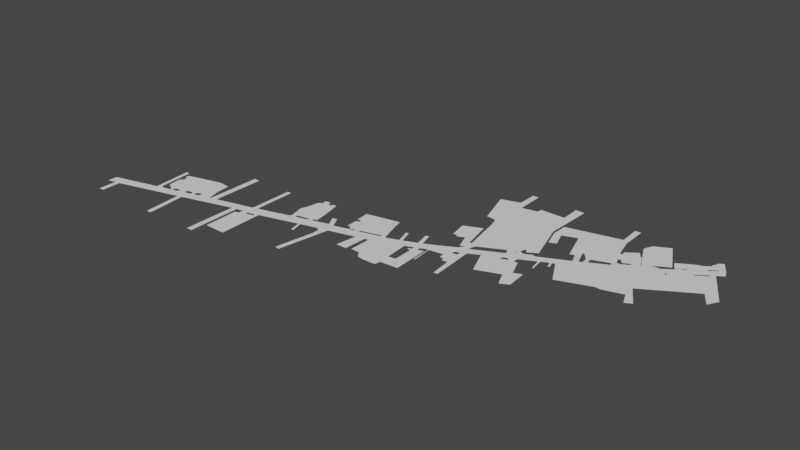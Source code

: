 # Source: MapleStreet.blend  (saved by Blender 3.6.11; exported with 4.5.12 LTS)
import bpy
from mathutils import Matrix  # noqa: F401  (used for matrix-valued properties, if any)

bpy.ops.wm.read_factory_settings(use_empty=True)
scene = bpy.context.scene
scene.name = 'Scene'

# ---- collections
col_collection = bpy.data.collections.new('Collection'); scene.collection.children.link(col_collection)

# ---- world
world_world = bpy.data.worlds.new('World'); scene.world = world_world
world_world.use_nodes = True; world_world.node_tree.nodes.clear()
_N = world_world.node_tree.nodes; _L = world_world.node_tree.links
n0 = _N.new('ShaderNodeOutputWorld'); n0.name = 'World Output'; n0.location = (300, 300)
n1 = _N.new('ShaderNodeBackground'); n1.name = 'Background'; n1.location = (10, 300)
n1.inputs[0].default_value = (0.05088, 0.05088, 0.05088, 1.0)
_L.new(n1.outputs[0], n0.inputs[0])
n0.is_active_output = True
world_world.color = (0.05088, 0.05088, 0.05088)
world_world.use_sun_shadow = False
world_world.sun_shadow_jitter_overblur = 0.0

# ---- meshes
me_plane = bpy.data.meshes.new('Plane')
me_plane.from_pydata([(-2.496, -0.9768, 0.0), (-2.084, -0.874, 0.0), (-2.498, -1.06, 0.0), (-2.11, -0.5253, 0.0), (-2.422, -1.041, 0.0), (-2.423, -1.209, 0.0), (-2.378, -1.206, 0.0), (-2.382, -1.036, 0.0), (-1.803, -0.8855, 0.0), (-1.777, -1.227, 0.0), (-1.735, -1.223, 0.0), (-1.765, -0.8744, 0.0), (-1.292, -0.7475, 0.0), (-1.295, -1.221, 0.0), (-1.244, -1.218, 0.0), (-1.247, -0.7408, 0.0), (-1.184, -0.7263, 0.0), (-1.184, -0.7764, 0.0), (-1.218, -0.782, 0.0), (-1.215, -1.087, 0.0), (-1.025, -1.091, 0.0), (-1.03, -0.7007, 0.0), (-1.132, -0.7285, 0.0), (-1.064, -0.7118, 0.0), (-1.059, -0.7352, 0.0), (-1.128, -0.7497, 0.0), (-0.6786, -0.6061, 0.0), (-0.6526, -0.7137, 0.0), (-0.635, -0.7072, 0.0), (-0.6628, -0.6005, 0.0), (-0.5218, -0.5643, 0.0), (-0.5061, -0.5671, 0.0), (-0.4903, -0.5773, 0.0), (-0.4829, -0.5931, 0.0), (-0.481, -0.6089, 0.0), (-0.4801, -0.6534, 0.0), (-0.5404, -0.9948, 0.0), (-0.5014, -1.0, 0.0), (-0.4198, -0.5421, 0.0), (-0.1832, -0.4818, 0.0), (-0.211, -0.6655, 0.0), (-0.07186, -0.455, 0.0), (-0.1086, -0.4651, 0.0), (0.1687, -0.3678, 0.0), (0.1752, -0.6159, 0.0), (0.2138, -0.565, 0.0), (0.1997, -0.3556, 0.0), (0.2692, -0.3279, 0.0), (0.2759, -0.361, 0.0), (0.2498, -0.3609, 0.0), (0.2494, -0.3799, 0.0), (0.2785, -0.3791, 0.0), (0.2813, -0.555, 0.0), (0.3748, -0.5522, 0.0), (0.3663, -0.3257, 0.0), (0.3184, -0.345, 0.0), (0.3122, -0.3118, 0.0), (0.3664, -0.2855, 0.0), (0.3723, -0.2898, 0.0), (0.3772, -0.2978, 0.0), (0.3793, -0.3037, 0.0), (0.3858, -0.4675, 0.0), (0.5425, -0.1942, 0.0), (0.5642, -0.18, 0.0), (0.5753, -0.1763, 0.0), (0.5858, -0.1771, 0.0), (0.5936, -0.1812, 0.0), (0.5981, -0.1897, 0.0), (0.5985, -0.2054, 0.0), (0.6363, -0.1482, 0.0), (0.6588, -0.5332, 0.0), (0.7332, -0.101, 0.0), (0.8193, -0.3155, 0.0), (0.8841, -0.02438, 0.0), (0.8684, -0.03296, 0.0), (0.896, -0.01879, 0.0), (0.9048, -0.0155, 0.0), (0.9135, -0.01469, 0.0), (0.9206, -0.01767, 0.0), (0.9244, -0.01954, 0.0), (0.9292, -0.02326, 0.0), (0.935, -0.03184, 0.0), (0.8814, -0.05694, 0.0), (1.01, -0.02349, 0.0), (0.9861, -0.03281, 0.0), (0.9802, -0.01984, 0.0), (0.9762, -0.0091, 0.0), (0.9767, -0.0001521, 0.0), (0.9771, 0.008349, 0.0), (0.978, 0.01506, 0.0), (0.9798, 0.01909, 0.0), (1.106, 0.08396, 0.0), (1.111, 0.08351, 0.0), (1.116, 0.08001, 0.0), (1.119, 0.07431, 0.0), (1.121, 0.06607, 0.0), (1.135, -0.02163, 0.0), (1.147, -0.01826, 0.0), (1.134, 0.06848, 0.0), (1.133, 0.07929, 0.0), (1.133, 0.08675, 0.0), (1.133, 0.09383, 0.0), (1.135, 0.09756, 0.0), (1.139, 0.1009, 0.0), (1.179, 0.121, 0.0), (1.184, 0.1225, 0.0), (1.189, 0.1222, 0.0), (1.193, 0.1203, 0.0), (1.198, 0.1173, 0.0), (1.2, 0.108, 0.0), (1.212, 0.06773, 0.0), (1.229, 0.07519, 0.0), (1.212, 0.1218, 0.0), (1.212, 0.1281, 0.0), (1.214, 0.1346, 0.0), (1.22, 0.1383, 0.0), (1.226, 0.1405, 0.0), (1.234, 0.1374, 0.0), (1.346, -0.06988, 0.0), (1.242, 0.1248, 0.0), (2.404, 0.4063, 0.0), (2.09, 0.6408, 0.0), (2.19, 0.7104, 0.0), (2.224, 0.7297, 0.0), (2.281, 0.7689, 0.0), (2.209, 0.8192, 0.0), (2.137, 0.7715, 0.0), (1.923, 0.5257, 0.0), (1.922, 0.5294, 0.0), (1.925, 0.532, 0.0), (1.929, 0.5343, 0.0), (1.933, 0.5328, 0.0), (1.935, 0.5294, 0.0), (1.932, 0.5117, 0.0), (1.935, 0.5112, 0.0), (1.936, 0.5121, 0.0), (1.939, 0.5145, 0.0), (1.94, 0.5173, 0.0), (1.94, 0.5194, 0.0), (1.94, 0.5227, 0.0), (-2.076, -0.5237, 0.0), (-2.054, -0.8375, 0.0), (-2.048, -0.845, 0.0), (-2.035, -0.852, 0.0), (-2.025, -0.8557, 0.0), (-1.957, -0.8402, 0.0), (-1.954, -0.8359, 0.0), (-1.953, -0.8236, 0.0), (-1.981, -0.8088, 0.0), (-1.997, -0.8016, 0.0), (-1.967, -0.8153, 0.0), (-1.932, -0.8311, 0.0), (-1.92, -0.8309, 0.0), (-1.882, -0.8228, 0.0), (-1.873, -0.8148, 0.0), (-1.873, -0.8089, 0.0), (-1.873, -0.8011, 0.0), (-1.875, -0.7954, 0.0), (-1.878, -0.7936, 0.0), (-1.884, -0.7931, 0.0), (-1.891, -0.7923, 0.0), (-1.9, -0.7954, 0.0), (-1.929, -0.8016, 0.0), (-1.932, -0.8042, 0.0), (-1.934, -0.8089, 0.0), (-1.936, -0.8127, 0.0), (-1.935, -0.8169, 0.0), (-1.817, -0.8039, 0.0), (-1.817, -0.8039, 0.0), (-1.754, -0.7905, 0.0), (-1.75, -0.7819, 0.0), (-1.753, -0.7696, 0.0), (-1.761, -0.7626, 0.0), (-1.774, -0.7599, 0.0), (-1.787, -0.761, 0.0), (-1.803, -0.7642, 0.0), (-1.817, -0.7722, 0.0), (-1.818, -0.7808, 0.0), (-1.817, -0.7932, 0.0), (-1.817, -0.7932, 0.0), (-1.723, -0.7792, 0.0), (-1.674, -0.7679, 0.0), (-1.617, -0.4954, 0.0), (-1.573, -0.7364, 0.0), (-1.569, -0.7396, 0.0), (-1.564, -0.737, 0.0), (-1.56, -0.7325, 0.0), (-1.508, -0.7237, 0.0), (-1.494, -0.5362, 0.0), (-1.503, -0.6874, 0.0), (-1.5, -0.6945, 0.0), (-1.492, -0.7042, 0.0), (-1.478, -0.7119, 0.0), (-1.461, -0.7125, 0.0), (-1.383, -0.6939, 0.0), (-1.379, -0.6868, 0.0), (-1.378, -0.6777, 0.0), (-1.379, -0.6707, 0.0), (-1.383, -0.6636, 0.0), (-1.39, -0.6597, 0.0), (-1.4, -0.6642, 0.0), (-1.449, -0.6765, 0.0), (-1.458, -0.6732, 0.0), (-1.466, -0.6668, 0.0), (-1.474, -0.6526, 0.0), (-1.472, -0.5379, 0.0), (-1.472, -0.5289, 0.0), (-1.477, -0.527, 0.0), (-1.483, -0.5283, 0.0), (-1.488, -0.5321, 0.0), (-1.327, -0.6788, 0.0), (-1.17, -0.6434, 0.0), (-1.165, -0.638, 0.0), (-1.161, -0.6294, 0.0), (-1.16, -0.6203, 0.0), (-1.159, -0.5285, 0.0), (-1.162, -0.5199, 0.0), (-1.167, -0.514, 0.0), (-1.175, -0.514, 0.0), (-1.18, -0.5172, 0.0), (-1.187, -0.5285, 0.0), (-1.186, -0.6079, 0.0), (-1.327, -0.6461, 0.0), (-1.334, -0.6525, 0.0), (-1.335, -0.6595, 0.0), (-1.334, -0.6681, 0.0), (-1.113, -0.6235, 0.0), (-1.118, -0.6164, 0.0), (-1.121, -0.6079, 0.0), (-1.102, -0.6235, 0.0), (-1.076, -0.6168, 0.0), (-0.8321, -0.55, 0.0), (-0.8273, -0.5419, 0.0), (-0.8257, -0.5301, 0.0), (-0.8257, -0.5178, 0.0), (-0.8541, -0.4023, 0.0), (-0.7813, -0.5357, 0.0), (-0.6699, -0.5074, 0.0), (-0.6673, -0.5016, 0.0), (-0.6692, -0.4925, 0.0), (-0.675, -0.49, 0.0), (-0.6873, -0.49, 0.0), (-0.7259, -0.4964, 0.0), (-0.782, -0.5067, 0.0), (-0.7865, -0.5106, 0.0), (-0.7878, -0.5222, 0.0), (-0.6312, -0.4964, 0.0), (-0.6344, -0.4915, 0.0), (-0.6388, -0.483, 0.0), (-0.6379, -0.4736, 0.0), (-0.6093, -0.4678, 0.0), (-0.6299, -0.3304, 0.0), (-0.4939, -0.4597, 0.0), (-0.4921, -0.4467, 0.0), (-0.5358, -0.3654, 0.0), (-0.4966, -0.3531, 0.0), (-0.4499, -0.4438, 0.0), (-0.4422, -0.456, 0.0), (-0.2682, -0.4109, 0.0), (-0.2624, -0.3935, 0.0), (-0.3159, -0.4096, 0.0), (-0.3235, -0.3767, 0.0), (-0.3557, -0.3853, 0.0), (-0.3583, -0.2803, 0.0), (-0.2145, -0.4009, 0.0), (-0.2243, -0.3946, 0.0), (-0.227, -0.3865, 0.0), (-0.04135, -0.3543, 0.0), (-0.03554, -0.3458, 0.0), (-0.03509, -0.3351, 0.0), (-0.0923, -0.1619, 0.0), (-0.06009, -0.1517, 0.0), (-0.006935, -0.3332, 0.0), (-0.00425, -0.3402, 0.0), (0.001119, -0.345, 0.0), (0.01078, -0.3455, 0.0), (0.1117, -0.3106, 0.0), (0.1349, -0.301, 0.0), (0.2515, -0.2552, 0.0), (0.2825, -0.2391, 0.0), (0.3797, -0.1947, 0.0), (0.4113, -0.1792, 0.0), (0.5327, -0.114, 0.0), (0.5577, -0.06294, 0.0), (0.6137, -0.08227, 0.0), (0.8624, 0.04078, 0.0), (0.8521, 0.05882, 0.0), (0.6034, -0.0681, 0.0), (0.6215, -0.0172, 0.0), (0.836, 0.08846, 0.0), (0.852, 0.06609, 0.0), (0.8506, 0.07336, 0.0), (0.8474, 0.07929, 0.0), (0.8419, 0.08522, 0.0), (0.9088, 0.09386, 0.0), (0.9132, 0.09334, 0.0), (0.9181, 0.09386, 0.0), (0.9197, 0.09826, 0.0), (0.9191, 0.1034, 0.0), (0.915, 0.1053, 0.0), (0.9096, 0.1047, 0.0), (0.9075, 0.1019, 0.0), (0.9077, 0.09878, 0.0), (0.9515, 0.1832, 0.0), (0.9702, 0.1515, 0.0), (0.9478, 0.184, 0.0), (0.9407, 0.1791, 0.0), (0.9348, 0.1672, 0.0), (0.9299, 0.1519, 0.0), (0.9281, 0.1426, 0.0), (0.9299, 0.1347, 0.0), (0.9385, 0.1265, 0.0), (0.9501, 0.1221, 0.0), (0.9666, 0.1145, 0.0), (1.028, 0.1458, 0.0), (1.061, 0.139, 0.0), (1.307, 0.255, 0.0), (1.348, 0.277, 0.0), (1.374, 0.2893, 0.0), (1.376, 0.2967, 0.0), (1.373, 0.3098, 0.0), (1.374, 0.3228, 0.0), (1.374, 0.3336, 0.0), (1.347, 0.3804, 0.0), (1.338, 0.3863, 0.0), (1.331, 0.3927, 0.0), (1.318, 0.411, 0.0), (1.304, 0.2722, 0.0), (1.278, 0.3328, 0.0), (1.271, 0.3489, 0.0), (1.235, 0.3336, 0.0), (1.151, 0.599, 0.0), (1.415, 0.313, 0.0), (1.554, 0.384, 0.0), (1.402, 0.3241, 0.0), (1.399, 0.3327, 0.0), (1.399, 0.3423, 0.0), (1.4, 0.3536, 0.0), (1.404, 0.3616, 0.0), (1.418, 0.3686, 0.0), (1.434, 0.3718, 0.0), (1.533, 0.41, 0.0), (1.543, 0.411, 0.0), (1.551, 0.4078, 0.0), (1.553, 0.4051, 0.0), (1.553, 0.4903, 0.0), (1.573, 0.4426, 0.0), (1.58, 0.4413, 0.0), (1.595, 0.44, 0.0), (1.61, 0.4418, 0.0), (1.669, 0.4751, 0.0), (1.731, 0.5152, 0.0), (1.679, 0.6314, 0.0), (1.776, 0.5494, 0.0), (1.797, 0.5613, 0.0), (1.81, 0.5669, 0.0), (1.851, 0.5653, 0.0), (1.869, 0.5686, 0.0), (1.956, 0.6286, 0.0), (1.993, 0.6554, 0.0), (2.026, 0.676, 0.0), (2.057, 0.701, 0.0), (2.077, 0.7149, 0.0), (2.145, 0.7606, 0.0), (2.215, 0.8094, 0.0), (2.066, 0.8013, 0.0), (2.135, 0.8627, 0.0), (2.155, 0.8821, 0.0), (2.15, 0.9014, 0.0), (2.195, 0.9343, 0.0), (2.253, 0.835, 0.0), (-0.834, -0.3443, 0.0), (-0.8224, -0.2817, 0.0), (-0.8116, -0.2322, 0.0), (-0.7838, -0.2183, 0.0), (-0.7877, -0.175, 0.0), (-0.7428, -0.1665, 0.0), (-0.7366, -0.1944, 0.0), (-0.7258, -0.2036, 0.0), (-0.7111, -0.2044, 0.0), (-0.6879, -0.1851, 0.0), (-0.6655, -0.1789, 0.0), (-0.3289, -0.2772, 0.0), (-0.3305, -0.2493, 0.0), (-0.366, -0.2532, 0.0), (-0.3769, -0.1341, 0.0), (-0.1117, -0.0831, 0.0), (-0.0771, -0.07826, 0.0), (0.07229, -0.1831, 0.0), (0.09626, -0.1765, 0.0), (0.2221, -0.1261, 0.0), (0.2515, -0.1185, 0.0), (0.3486, -0.06329, 0.0), (0.3779, -0.05451, 0.0), (0.5198, -0.08076, 0.0), (0.4742, 0.05061, 0.0), (0.4085, 0.02167, 0.0), (0.3996, 0.04727, 0.0), (0.3673, 0.03725, 0.0), (0.3373, 0.1953, 0.0), (0.4931, 0.2633, 0.0), (0.5488, 0.0005141, 0.0), (0.5688, 0.006081, 0.0), (0.5187, 0.2733, 0.0), (-2.028, -0.7807, 0.0), (-2.035, -0.7328, 0.0), (-2.039, -0.6633, 0.0), (-2.014, -0.6473, 0.0), (-2.012, -0.6192, 0.0), (-2.02, -0.6005, 0.0), (-2.038, -0.5965, 0.0), (-2.043, -0.5671, 0.0), (-1.959, -0.5418, 0.0), (-1.718, -0.4843, 0.0), (-1.718, -0.4843, 0.0), (-1.617, -0.4954, 0.0), (-1.608, -0.6179, 0.0), (-1.608, -0.6179, 0.0), (-1.608, -0.6179, 0.0), (-1.608, -0.6179, 0.0), (-1.727, -0.7647, 0.0), (-1.727, -0.7518, 0.0), (-1.72, -0.7443, 0.0), (-1.703, -0.7336, 0.0), (-1.679, -0.7228, 0.0), (-1.555, -0.2437, 0.0), (-1.502, -0.2434, 0.0), (-1.157, -0.244, 0.0), (-1.12, -0.244, 0.0), (0.5053, 0.356, 0.0), (0.4764, 0.4445, 0.0), (0.3898, 0.4541, 0.0), (0.2936, 0.7792, 0.0), (0.4591, 0.8273, 0.0), (0.4649, 1.004, 0.0), (0.5149, 1.004, 0.0), (0.5149, 0.7542, 0.0), (0.6553, 0.7792, 0.0), (0.6611, 0.8235, 0.0), (0.8804, 0.8216, 0.0), (0.8785, 0.9986, 0.0), (0.9574, 1.0, 0.0), (0.94, 0.5695, 0.0), (1.05, 0.1982, 0.0), (1.023, 0.5522, 0.0), (1.069, 0.4164, 0.0), (1.011, 0.3919, 0.0), (0.9628, 0.5467, 0.0), (0.9661, 0.6869, 0.0), (1.434, 0.7929, 0.0), (1.426, 0.9837, 0.0), (1.476, 0.9837, 0.0), (1.479, 0.756, 0.0), (1.519, 0.5861, 0.0), (1.31, 0.4141, 0.0), (1.305, 0.4071, 0.0), (1.308, 0.3924, 0.0), (1.34, 0.2965, 0.0), (1.345, 0.2864, 0.0), (1.673, 0.4957, 0.0), (1.606, 0.4661, 0.0), (1.57, 0.508, 0.0), (1.525, 0.5825, 0.0), (1.537, 0.583, 0.0), (1.542, 0.591, 0.0), (1.536, 0.6192, 0.0), (1.555, 0.6322, 0.0), (1.63, 0.6859, 0.0), (1.664, 0.6371, 0.0), (1.738, 0.5137, 0.0), (1.624, 0.7553, 0.0), (1.624, 0.7776, 0.0), (1.656, 0.8435, 0.0), (1.785, 0.9112, 0.0), (1.922, 0.6411, 0.0), (1.809, 0.5751, 0.0), (1.836, 0.5748, 0.0), (1.939, 0.6413, 0.0), (1.904, 0.7099, 0.0), (1.992, 0.764, 0.0), (2.072, 0.7949, 0.0), (2.143, 0.8445, 0.0), (-0.119, -0.6685, 0.0), (-0.07573, -0.6499, 0.0), (0.003133, -0.6537, 0.0), (0.04179, -0.7079, 0.0), (0.09668, -0.7164, 0.0), (0.1748, -0.7156, 0.0), (0.215, -0.7125, 0.0), (0.2188, -0.6635, 0.0), (0.3793, -0.6526, 0.0), (0.5869, -0.2112, 0.0), (0.5688, -0.2151, 0.0), (0.5488, -0.2138, 0.0), (0.6249, -0.5378, 0.0), (0.3967, -0.4668, 0.0), (0.3838, -0.298, 0.0), (0.389, -0.289, 0.0), (0.3961, -0.2852, 0.0), (0.4102, -0.2839, 0.0), (0.4257, -0.2839, 0.0), (0.512, -0.2697, 0.0), (0.514, -0.3238, 0.0), (0.541, -0.3206, 0.0), (0.5629, -0.3528, 0.0), (0.6078, -0.3452, 0.0), (1.025, -0.2376, 0.0), (1.079, -0.3632, 0.0), (1.152, -0.3239, 0.0), (1.14, -0.1435, 0.0), (1.071, -0.1744, 0.0), (1.638, 0.03513, 0.0), (2.351, 0.3187, 0.0), (2.276, 0.4443, 0.0), (1.848, 0.1873, 0.0), (1.956, 0.00364, 0.0), (1.898, -0.02664, 0.0), (1.854, 0.07967, 0.0), (1.679, 0.02877, 0.0), (1.988, 0.664, 0.0), (2.022, 0.6849, 0.0), (2.054, 0.7057, 0.0), (2.075, 0.7203, 0.0), (2.096, 0.6311, 0.0), (2.199, 0.6989, 0.0)], [(151, 152), (168, 169), (189, 190), (190, 191), (191, 192), (192, 193), (194, 195), (195, 196), (196, 197), (197, 198), (198, 199), (199, 200), (200, 201), (201, 202), (202, 203), (203, 204), (204, 205), (205, 206), (206, 207), (207, 208), (208, 209), (188, 189), (215, 216), (216, 217), (217, 218), (218, 219), (219, 220), (220, 221), (221, 222), (222, 223), (223, 224), (224, 225), (210, 225), (286, 287), (280, 392), (393, 281), (392, 393), (414, 415), (415, 417), (416, 182), (209, 188), (320, 457), (319, 458), (476, 475), (477, 476), (414, 147)], [(161, 160, 159, 158, 157, 156, 155, 154, 167, 168, 179, 178, 177, 176, 414, 413), (5, 6, 7, 1, 0, 2, 4), (3, 1, 144, 143, 142, 141, 140), (8, 144, 1, 7), (408, 407, 412, 411, 410, 409), (148, 150, 147, 413, 414, 407, 406, 405, 404, 149), (407, 414, 413, 412), (413, 182, 415, 419, 417, 416, 418, 414), (423, 424, 183, 417, 418, 419, 416, 414, 413), (421, 422, 423, 413, 414, 176, 175, 174, 173, 172), (167, 168, 179, 177, 178), (413, 414, 162, 161), (147, 163, 162, 414, 413), (151, 166, 165, 164, 147, 146, 145), (164, 163, 147), (144, 8, 153, 152, 145), (153, 8, 11, 168, 167, 154), (8, 9, 10, 11), (11, 169, 167, 168), (169, 180, 420, 421, 172, 171, 170), (181, 180, 169, 11), (424, 181, 183), (184, 183, 181, 11), (12, 194, 193, 11), (185, 184, 11, 193, 187), (12, 210, 194), (186, 185, 187, 426, 425), (15, 210, 12), (210, 15, 211), (15, 16, 211), (13, 14, 15, 12), (228, 428, 427, 215, 214), (212, 211, 226, 227, 228, 214, 213), (23, 229, 226, 211, 16, 22), (17, 25, 22, 16), (229, 23, 21, 230), (23, 24, 21), (20, 21, 24, 19), (17, 18, 19, 24, 25), (21, 26, 236, 231, 230), (27, 28, 29, 26), (232, 231, 236, 245, 244, 234, 233), (244, 243, 242, 241, 240, 239, 249, 250, 251, 381, 380, 379, 378, 377, 376, 375, 374, 373, 372, 371, 235, 234), (249, 239, 238, 237, 246, 247, 248), (30, 252, 246, 237, 236, 26, 29), (252, 257, 256, 255, 254, 253), (30, 31, 38, 257, 252), (31, 32, 33, 34, 35, 36, 37, 38), (39, 258, 257, 38), (259, 258, 264, 265, 266), (259, 266, 269, 270, 386, 385, 384, 383, 382, 263, 262, 261, 260), (269, 272, 271, 387, 386, 270), (267, 274, 273, 272, 269, 268), (40, 482, 42, 39), (41, 267, 264, 258, 39, 42), (43, 275, 274, 267, 41, 483, 484, 485, 486, 487, 44), (275, 43, 276), (388, 276, 277, 389), (276, 43, 46, 277), (44, 487, 488, 489, 490, 53, 52, 45, 46, 43), (56, 47, 48, 49, 50, 51, 52, 53, 54, 55), (46, 47, 56, 57, 279, 278, 277), (278, 279, 391, 390), (61, 495, 496, 60), (500, 281, 280, 279), (60, 496, 497, 498, 499, 500, 279, 57, 58, 59), (493, 62, 500, 501), (281, 500, 62, 282), (505, 68, 491, 492, 493, 501, 502, 503, 504), (70, 69, 68, 505, 494), (68, 69, 67), (66, 67, 69, 65), (63, 64, 65, 69, 284, 282, 62), (283, 282, 284, 287), (394, 283, 401, 400, 399, 398, 397, 396, 395), (288, 402, 401, 283, 287), (307, 306, 305, 303, 304, 443, 442, 441, 440, 439, 438, 437, 436, 435, 434, 433, 432, 431, 430, 429, 403, 402, 288, 289), (298, 297, 312, 311, 310, 309, 308, 307, 300, 299), (289, 293, 292, 291, 290, 286, 301, 300, 307), (294, 302, 301, 286, 285, 296, 295), (71, 74, 285, 284, 69), (75, 76, 77, 78, 79, 80, 81, 86, 87, 88, 89, 90, 296, 285, 74, 73), (296, 90, 313, 297), (297, 313, 312), (91, 315, 314, 313, 90), (91, 103, 315), (91, 92, 93, 94, 95, 96, 97, 98, 99, 100, 101, 102, 103), (103, 104, 315), (105, 106, 107, 108, 112, 113, 114, 115, 116, 316, 315, 104), (109, 110, 111, 112, 108), (459, 350, 469, 351), (470, 469, 353, 475, 474, 473, 472, 471), (319, 318, 332), (352, 468, 467, 466, 465, 464, 463, 461, 460, 459, 351), (327, 316, 317, 458, 457, 456, 329, 328), (456, 455, 454, 326, 452, 451, 450, 449, 448, 447, 446, 445, 444, 331, 330, 329), (453, 452, 326, 462), (337, 338, 339, 340, 341, 342, 462, 326, 325, 324, 323), (346, 345, 462, 342), (337, 323, 322, 321, 320, 319, 332, 334, 335, 336), (461, 463, 462, 345), (333, 349, 348, 347, 346, 342, 343, 344), (477, 358, 519, 479, 478), (359, 519, 358), (519, 520, 479), (365, 479, 520, 521, 480), (521, 522, 480), (480, 522, 126, 481), (126, 522, 362, 363), (360, 361, 521, 520), (364, 370, 369, 368, 367, 366, 481, 126, 125), (122, 524, 123), (123, 524, 513, 512, 120), (134, 133, 514, 513, 524, 523, 139, 138, 137, 136, 135), (130, 131, 132, 139, 523, 121), (117, 119, 118, 511, 518, 517, 516, 515, 514, 350, 349, 333, 332, 318, 317, 316, 116), (354, 353, 469, 350, 514, 133, 127, 128, 129, 357, 356, 355), (122, 123, 124, 370, 364, 363, 362, 361, 360, 359, 358, 357, 129, 130, 121), (71, 72, 506, 507, 508, 509, 510, 83, 84, 85, 86, 81, 82), (82, 74, 71)])
_uv = me_plane.uv_layers.new(name='UVMap')
_uv.uv.foreach_set('vector', [0.1226, 0.1853, 0.1244, 0.1866, 0.1258, 0.1863, 0.127, 0.186, 0.1277, 0.1853, 0.1279, 0.183, 0.128, 0.1799, 0.1279, 0.1775, 0.1392, 0.1819, 0.1392, 0.1819, 0.1393, 0.1862, 0.1393, 0.1862, 0.1391, 0.1912, 0.1392, 0.1946, 0.159, 0.3101, 0.159, 0.3101, 0.01791, 0.01917, 0.02683, 0.02051, 0.02616, 0.08886, 0.0857, 0.1538, 0.0032, 0.1125, 0.002977, 0.07903, 0.01813, 0.08662, 0.08061, 0.2937, 0.0857, 0.1538, 0.09766, 0.1611, 0.09551, 0.1626, 0.09293, 0.1654, 0.09174, 0.1684, 0.08742, 0.2943, 0.1421, 0.1492, 0.09766, 0.1611, 0.0857, 0.1538, 0.02616, 0.08886, 0.1001, 0.256, 0.09986, 0.2447, 0.1108, 0.2871, 0.09397, 0.2769, 0.09504, 0.2651, 0.09852, 0.2635, 0.1064, 0.1799, 0.1093, 0.1773, 0.1119, 0.174, 0.159, 0.3101, 0.159, 0.3101, 0.09986, 0.2447, 0.09478, 0.2383, 0.09558, 0.2104, 0.09697, 0.1912, 0.1032, 0.1828, 0.09986, 0.2447, 0.159, 0.3101, 0.159, 0.3101, 0.1108, 0.2871, 0.159, 0.3101, 0.1792, 0.3057, 0.1792, 0.3057, 0.181, 0.2565, 0.181, 0.2565, 0.181, 0.2565, 0.181, 0.2565, 0.159, 0.3101, 0.1621, 0.2101, 0.1669, 0.2144, 0.188, 0.209, 0.181, 0.2565, 0.181, 0.2565, 0.181, 0.2565, 0.181, 0.2565, 0.159, 0.3101, 0.159, 0.3101, 0.1573, 0.2028, 0.1586, 0.2058, 0.1621, 0.2101, 0.159, 0.3101, 0.159, 0.3101, 0.1392, 0.1946, 0.142, 0.1978, 0.1453, 0.1991, 0.1479, 0.1996, 0.1503, 0.1985, 0.1392, 0.1819, 0.1392, 0.1819, 0.1393, 0.1862, 0.1391, 0.1912, 0.1393, 0.1862, 0.159, 0.3101, 0.159, 0.3101, 0.1168, 0.1828, 0.1226, 0.1853, 0.1119, 0.174, 0.1162, 0.1818, 0.1168, 0.1828, 0.159, 0.3101, 0.159, 0.3101, 0.1162, 0.171, 0.1156, 0.1767, 0.1154, 0.1784, 0.1157, 0.1799, 0.1119, 0.174, 0.1117, 0.1691, 0.1112, 0.1674, 0.1157, 0.1799, 0.1162, 0.1818, 0.1119, 0.174, 0.09766, 0.1611, 0.1421, 0.1492, 0.1263, 0.1743, 0.1186, 0.1711, 0.1112, 0.1674, 0.1263, 0.1743, 0.1421, 0.1492, 0.1496, 0.1536, 0.1392, 0.1819, 0.1392, 0.1819, 0.1279, 0.1775, 0.1421, 0.1492, 0.1472, 0.01202, 0.1556, 0.01381, 0.1496, 0.1536, 0.1496, 0.1536, 0.1518, 0.1873, 0.1392, 0.1819, 0.1392, 0.1819, 0.1518, 0.1873, 0.1581, 0.1918, 0.1572, 0.1976, 0.1573, 0.2028, 0.1503, 0.1985, 0.1521, 0.1957, 0.1526, 0.1907, 0.1678, 0.1963, 0.1581, 0.1918, 0.1518, 0.1873, 0.1496, 0.1536, 0.1669, 0.2144, 0.1678, 0.1963, 0.188, 0.209, 0.1889, 0.2077, 0.188, 0.209, 0.1678, 0.1963, 0.1496, 0.1536, 0.2444, 0.2045, 0.226, 0.2261, 0.2106, 0.2186, 0.1496, 0.1536, 0.1899, 0.2087, 0.1889, 0.2077, 0.1496, 0.1536, 0.2106, 0.2186, 0.2011, 0.2141, 0.2444, 0.2045, 0.2372, 0.2321, 0.226, 0.2261, 0.1906, 0.2106, 0.1899, 0.2087, 0.2011, 0.2141, 0.2023, 0.4068, 0.1916, 0.4067, 0.2533, 0.2072, 0.2372, 0.2321, 0.2444, 0.2045, 0.2372, 0.2321, 0.2533, 0.2072, 0.2687, 0.2463, 0.2533, 0.2072, 0.266, 0.213, 0.2687, 0.2463, 0.2437, 0.0147, 0.2539, 0.0156, 0.2533, 0.2072, 0.2444, 0.2045, 0.2785, 0.2606, 0.2787, 0.4066, 0.2713, 0.4066, 0.271, 0.2924, 0.2708, 0.2556, 0.2698, 0.2485, 0.2687, 0.2463, 0.2802, 0.2543, 0.2791, 0.2572, 0.2785, 0.2606, 0.2708, 0.2556, 0.2706, 0.2519, 0.29, 0.2188, 0.2825, 0.2543, 0.2802, 0.2543, 0.2687, 0.2463, 0.266, 0.213, 0.2764, 0.2121, 0.266, 0.1929, 0.2771, 0.2037, 0.2764, 0.2121, 0.266, 0.213, 0.2825, 0.2543, 0.29, 0.2188, 0.2967, 0.2233, 0.2876, 0.257, 0.29, 0.2188, 0.2909, 0.2095, 0.2967, 0.2233, 0.2978, 0.06652, 0.2967, 0.2233, 0.2909, 0.2095, 0.2597, 0.06831, 0.266, 0.1929, 0.2591, 0.1907, 0.2597, 0.06831, 0.2909, 0.2095, 0.2771, 0.2037, 0.2967, 0.2233, 0.3671, 0.2613, 0.3466, 0.2895, 0.3364, 0.2838, 0.2876, 0.257, 0.3723, 0.2181, 0.3758, 0.2207, 0.3703, 0.2635, 0.3671, 0.2613, 0.3374, 0.287, 0.3364, 0.2838, 0.3466, 0.2895, 0.3453, 0.2949, 0.3455, 0.2996, 0.3377, 0.2967, 0.3377, 0.2918, 0.3455, 0.2996, 0.3464, 0.3012, 0.3576, 0.3053, 0.3654, 0.3079, 0.3678, 0.3079, 0.369, 0.3068, 0.3753, 0.3144, 0.381, 0.3168, 0.3769, 0.3719, 0.3697, 0.4327, 0.3653, 0.4302, 0.3606, 0.4224, 0.3577, 0.4228, 0.3555, 0.4265, 0.3543, 0.4376, 0.3453, 0.4342, 0.3461, 0.4169, 0.3405, 0.4113, 0.3383, 0.3914, 0.336, 0.3663, 0.332, 0.343, 0.3377, 0.2967, 0.3753, 0.3144, 0.369, 0.3068, 0.3694, 0.3032, 0.3689, 0.3009, 0.3766, 0.3053, 0.376, 0.3073, 0.3751, 0.3107, 0.3985, 0.278, 0.4041, 0.32, 0.3766, 0.3053, 0.3689, 0.3009, 0.3466, 0.2895, 0.3671, 0.2613, 0.3703, 0.2635, 0.4041, 0.32, 0.4145, 0.3215, 0.4129, 0.3264, 0.4036, 0.3628, 0.3957, 0.3578, 0.4045, 0.3252, 0.3985, 0.278, 0.4017, 0.2769, 0.4189, 0.287, 0.4145, 0.3215, 0.4041, 0.32, 0.4017, 0.2769, 0.4048, 0.2728, 0.4063, 0.2665, 0.4067, 0.2602, 0.4069, 0.2423, 0.3948, 0.1053, 0.4026, 0.1031, 0.4189, 0.287, 0.4663, 0.3112, 0.4493, 0.3396, 0.4145, 0.3215, 0.4189, 0.287, 0.4504, 0.3466, 0.4493, 0.3396, 0.46, 0.3436, 0.4581, 0.3461, 0.4575, 0.3494, 0.4504, 0.3466, 0.4575, 0.3494, 0.4959, 0.37, 0.4845, 0.4395, 0.4806, 0.4711, 0.4275, 0.4506, 0.4297, 0.4029, 0.4368, 0.4044, 0.4371, 0.3933, 0.4312, 0.392, 0.4318, 0.3499, 0.4382, 0.3533, 0.4397, 0.3401, 0.4959, 0.37, 0.5016, 0.3708, 0.4909, 0.4436, 0.4875, 0.4731, 0.4806, 0.4711, 0.4845, 0.4395, 0.4947, 0.3623, 0.5032, 0.366, 0.5021, 0.368, 0.5016, 0.3708, 0.4959, 0.37, 0.4959, 0.3657, 0.4607, 0.2375, 0.4791, 0.2362, 0.4812, 0.3179, 0.4663, 0.3112, 0.4886, 0.3219, 0.4947, 0.3623, 0.46, 0.3436, 0.4493, 0.3396, 0.4663, 0.3112, 0.4812, 0.3179, 0.5368, 0.3569, 0.5051, 0.3658, 0.5032, 0.366, 0.4947, 0.3623, 0.4886, 0.3219, 0.4878, 0.2437, 0.5036, 0.2422, 0.5113, 0.2204, 0.5223, 0.217, 0.538, 0.2173, 0.538, 0.2573, 0.5051, 0.3658, 0.5368, 0.3569, 0.5253, 0.3798, 0.5174, 0.431, 0.5253, 0.3798, 0.53, 0.3837, 0.5222, 0.4336, 0.5253, 0.3798, 0.5368, 0.3569, 0.5429, 0.3618, 0.53, 0.3837, 0.538, 0.2573, 0.538, 0.2173, 0.546, 0.2186, 0.5468, 0.2382, 0.5789, 0.2426, 0.578, 0.2829, 0.5593, 0.2818, 0.5458, 0.2778, 0.5429, 0.3618, 0.5368, 0.3569, 0.5655, 0.3794, 0.5569, 0.3729, 0.5582, 0.3596, 0.553, 0.3597, 0.5529, 0.352, 0.5587, 0.3523, 0.5593, 0.2818, 0.578, 0.2829, 0.5763, 0.3738, 0.5667, 0.366, 0.5429, 0.3618, 0.5569, 0.3729, 0.5655, 0.3794, 0.5763, 0.3899, 0.5595, 0.4085, 0.5533, 0.4021, 0.53, 0.3837, 0.5533, 0.4021, 0.5595, 0.4085, 0.5533, 0.4569, 0.5474, 0.4539, 0.5802, 0.3169, 0.5824, 0.3171, 0.5798, 0.3849, 0.5789, 0.3826, 0.5882, 0.3906, 0.5853, 0.4326, 0.579, 0.4264, 0.5595, 0.4085, 0.5789, 0.3826, 0.5798, 0.3849, 0.5808, 0.3885, 0.5823, 0.39, 0.5851, 0.3906, 0.5882, 0.3906, 0.5595, 0.4085, 0.5763, 0.3899, 0.5775, 0.3882, 0.5785, 0.385, 0.6128, 0.4187, 0.6116, 0.4265, 0.5882, 0.3906, 0.6055, 0.3962, 0.5853, 0.4326, 0.5882, 0.3906, 0.6116, 0.4265, 0.6096, 0.4587, 0.6246, 0.366, 0.6228, 0.422, 0.6205, 0.4197, 0.6168, 0.4182, 0.6128, 0.4187, 0.6055, 0.3962, 0.6059, 0.3745, 0.6113, 0.3758, 0.6157, 0.3629, 0.6349, 0.2905, 0.6304, 0.445, 0.6228, 0.422, 0.6246, 0.366, 0.6281, 0.2887, 0.6228, 0.422, 0.6304, 0.445, 0.6227, 0.4283, 0.6218, 0.4318, 0.6227, 0.4283, 0.6304, 0.445, 0.6202, 0.4334, 0.6159, 0.4322, 0.6182, 0.4337, 0.6202, 0.4334, 0.6304, 0.445, 0.6258, 0.4714, 0.6096, 0.4587, 0.6116, 0.4265, 0.6146, 0.4792, 0.6096, 0.4587, 0.6258, 0.4714, 0.6238, 0.4771, 0.607, 0.4721, 0.6146, 0.4792, 0.6128, 0.5047, 0.6017, 0.6101, 0.5705, 0.5828, 0.5765, 0.5194, 0.583, 0.5234, 0.5848, 0.5132, 0.5979, 0.5248, 0.6274, 0.4976, 0.6168, 0.5069, 0.6128, 0.5047, 0.6146, 0.4792, 0.6238, 0.4771, 0.6901, 0.5715, 0.6913, 0.5763, 0.6927, 0.5783, 0.6935, 0.578, 0.6972, 0.5653, 0.7131, 0.584, 0.6912, 0.733, 0.6946, 0.9059, 0.6788, 0.9051, 0.6792, 0.8341, 0.6353, 0.8349, 0.6342, 0.8171, 0.606, 0.8071, 0.606, 0.9074, 0.596, 0.9074, 0.5949, 0.8364, 0.5618, 0.8171, 0.581, 0.6867, 0.5983, 0.6828, 0.6041, 0.6473, 0.6068, 0.6141, 0.6168, 0.5069, 0.6274, 0.4976, 0.6703, 0.54, 0.687, 0.546, 0.6871, 0.5439, 0.6932, 0.5534, 0.6909, 0.5552, 0.6891, 0.5585, 0.6888, 0.5617, 0.6891, 0.5654, 0.6901, 0.5715, 0.6851, 0.5465, 0.6861, 0.5467, 0.6703, 0.54, 0.6715, 0.5387, 0.6726, 0.5363, 0.6733, 0.5339, 0.6735, 0.531, 0.6736, 0.5281, 0.6846, 0.5453, 0.6851, 0.5465, 0.6901, 0.5715, 0.6849, 0.5421, 0.6847, 0.5441, 0.6846, 0.5453, 0.6736, 0.5281, 0.6756, 0.5208, 0.6868, 0.5421, 0.6858, 0.5419, 0.6498, 0.4639, 0.6768, 0.4912, 0.6756, 0.5208, 0.6258, 0.4714, 0.6304, 0.445, 0.6823, 0.4969, 0.6841, 0.4982, 0.6859, 0.4986, 0.6873, 0.4974, 0.688, 0.4966, 0.689, 0.4951, 0.6902, 0.4917, 0.6984, 0.5008, 0.6985, 0.5044, 0.6986, 0.5078, 0.6988, 0.5105, 0.6991, 0.5121, 0.6868, 0.5421, 0.6756, 0.5208, 0.6768, 0.4912, 0.68, 0.4947, 0.6868, 0.5421, 0.6991, 0.5121, 0.6965, 0.5504, 0.6871, 0.5439, 0.6871, 0.5439, 0.6965, 0.5504, 0.6932, 0.5534, 0.7243, 0.5381, 0.7155, 0.5602, 0.7088, 0.563, 0.6965, 0.5504, 0.6991, 0.5121, 0.7243, 0.5381, 0.731, 0.5449, 0.7155, 0.5602, 0.7243, 0.5381, 0.7255, 0.538, 0.7265, 0.5366, 0.727, 0.5343, 0.7274, 0.531, 0.7302, 0.4958, 0.7325, 0.4971, 0.73, 0.5319, 0.7298, 0.5363, 0.7298, 0.5393, 0.7298, 0.5421, 0.7302, 0.5436, 0.731, 0.5449, 0.731, 0.5449, 0.739, 0.553, 0.7155, 0.5602, 0.74, 0.5536, 0.741, 0.5535, 0.7419, 0.5527, 0.7428, 0.5515, 0.7456, 0.5533, 0.7456, 0.5559, 0.746, 0.5585, 0.7472, 0.56, 0.7485, 0.5608, 0.7647, 0.6068, 0.7155, 0.5602, 0.739, 0.553, 0.7433, 0.5478, 0.7455, 0.5316, 0.749, 0.5346, 0.7456, 0.5533, 0.7428, 0.5515, 0.8378, 0.7034, 0.8372, 0.6951, 0.8509, 0.7106, 0.8496, 0.7112, 0.828, 0.8075, 0.8509, 0.7106, 0.8585, 0.7249, 0.8651, 0.7352, 0.8877, 0.7617, 0.8603, 0.8701, 0.8345, 0.8429, 0.8282, 0.8165, 0.7784, 0.6235, 0.7781, 0.6205, 0.7863, 0.6301, 0.8391, 0.7578, 0.8361, 0.7601, 0.8293, 0.7797, 0.8143, 0.7581, 0.8105, 0.7529, 0.8116, 0.7416, 0.8107, 0.7384, 0.8173, 0.7083, 0.8244, 0.6915, 0.8378, 0.7034, 0.8496, 0.7112, 0.764, 0.6137, 0.7647, 0.6068, 0.7728, 0.6156, 0.7722, 0.6194, 0.7713, 0.6234, 0.7648, 0.6619, 0.7574, 0.6444, 0.7589, 0.638, 0.7648, 0.6619, 0.7643, 0.6678, 0.7652, 0.6706, 0.7668, 0.6693, 0.799, 0.8078, 0.7984, 0.8992, 0.7884, 0.8992, 0.79, 0.8226, 0.6964, 0.7801, 0.6957, 0.7238, 0.7053, 0.6617, 0.7169, 0.6715, 0.7077, 0.726, 0.7334, 0.7448, 0.7502, 0.6383, 0.7574, 0.6444, 0.807, 0.7396, 0.799, 0.8078, 0.7668, 0.6693, 0.8083, 0.7382, 0.7832, 0.6463, 0.784, 0.6496, 0.7869, 0.6524, 0.7901, 0.6537, 0.8098, 0.669, 0.8119, 0.6694, 0.8083, 0.7382, 0.7668, 0.6693, 0.7695, 0.662, 0.7708, 0.6594, 0.7726, 0.6571, 0.8178, 0.6821, 0.8138, 0.7012, 0.8083, 0.7382, 0.8119, 0.6694, 0.7832, 0.6463, 0.7726, 0.6571, 0.7781, 0.6383, 0.7781, 0.634, 0.7779, 0.6288, 0.7784, 0.6235, 0.7863, 0.6301, 0.7836, 0.6345, 0.7831, 0.6379, 0.783, 0.6418, 0.8173, 0.7083, 0.8107, 0.7384, 0.8083, 0.7382, 0.8138, 0.7012, 0.8141, 0.6585, 0.8252, 0.6817, 0.8222, 0.681, 0.8193, 0.6815, 0.8178, 0.6821, 0.8119, 0.6694, 0.8134, 0.6681, 0.8138, 0.667, 0.8911, 0.7618, 0.8946, 0.7567, 0.9009, 0.7709, 0.9018, 0.811, 0.884, 0.7893, 0.9019, 0.7674, 0.9009, 0.7709, 0.8946, 0.7567, 0.9009, 0.7709, 0.9077, 0.7793, 0.9018, 0.811, 0.9165, 0.826, 0.9018, 0.811, 0.9077, 0.7793, 0.9142, 0.7876, 0.9178, 0.8234, 0.9142, 0.7876, 0.9183, 0.7935, 0.9178, 0.8234, 0.9178, 0.8234, 0.9183, 0.7935, 0.9308, 0.814, 0.9319, 0.8433, 0.9308, 0.814, 0.9183, 0.7935, 0.9188, 0.7913, 0.9324, 0.8096, 0.9086, 0.7757, 0.9147, 0.7857, 0.9142, 0.7876, 0.9077, 0.7793, 0.9464, 0.8292, 0.9541, 0.8395, 0.9425, 0.8793, 0.9333, 0.8661, 0.9343, 0.8584, 0.9303, 0.8506, 0.9319, 0.8433, 0.9308, 0.814, 0.9452, 0.8331, 0.9414, 0.7895, 0.9432, 0.7849, 0.9483, 0.7973, 0.9483, 0.7973, 0.9432, 0.7849, 0.9586, 0.6827, 0.9736, 0.6323, 0.9843, 0.6675, 0.8903, 0.7096, 0.8897, 0.7098, 0.8728, 0.5796, 0.9586, 0.6827, 0.9432, 0.7849, 0.9227, 0.7577, 0.8913, 0.7142, 0.8913, 0.7129, 0.8913, 0.712, 0.8911, 0.7109, 0.8906, 0.7099, 0.8891, 0.7188, 0.8899, 0.7182, 0.8904, 0.7169, 0.8913, 0.7142, 0.9227, 0.7577, 0.9213, 0.7616, 0.7501, 0.5596, 0.7516, 0.5545, 0.7724, 0.4764, 0.8309, 0.5186, 0.8392, 0.516, 0.8741, 0.5364, 0.8829, 0.4938, 0.8946, 0.5059, 0.8728, 0.5796, 0.8372, 0.6951, 0.8252, 0.6817, 0.8141, 0.6585, 0.7863, 0.6301, 0.7781, 0.6205, 0.7728, 0.6156, 0.7647, 0.6068, 0.7485, 0.5608, 0.8626, 0.7297, 0.8585, 0.7249, 0.8509, 0.7106, 0.8372, 0.6951, 0.8728, 0.5796, 0.8897, 0.7098, 0.888, 0.7154, 0.8878, 0.7169, 0.8882, 0.7179, 0.8772, 0.7326, 0.8736, 0.7313, 0.8654, 0.7319, 0.9414, 0.7895, 0.9483, 0.7973, 0.9596, 0.813, 0.9541, 0.8395, 0.9464, 0.8292, 0.9324, 0.8096, 0.9188, 0.7913, 0.9147, 0.7857, 0.9086, 0.7757, 0.9019, 0.7674, 0.8946, 0.7567, 0.8772, 0.7326, 0.8882, 0.7179, 0.8891, 0.7188, 0.9213, 0.7616, 0.6498, 0.4639, 0.667, 0.3779, 0.7081, 0.4091, 0.719, 0.3587, 0.7337, 0.3745, 0.7312, 0.4469, 0.7173, 0.4345, 0.7051, 0.495, 0.7004, 0.4913, 0.6992, 0.4965, 0.6984, 0.5008, 0.6902, 0.4917, 0.6794, 0.4816, 0.6794, 0.4816, 0.6768, 0.4912, 0.6498, 0.4639])
me_plane.update()

# ---- objects
ob_empty = bpy.data.objects.new('Empty', None)
ob_plane = bpy.data.objects.new('Plane', me_plane)

# ---- transforms, parenting, visibility, modifiers, constraints
ob_empty.location = (0.0, 0.0, 0.0)
ob_empty.scale = (1.183, 1.183, 1.183)
ob_empty.empty_display_type = 'IMAGE'
ob_empty.empty_display_size = 5.0
ob_plane.location = (0.0, 0.0, 0.0)
ob_plane.scale = (1.183, 1.183, 1.183)

# ---- collection membership
col_collection.objects.link(ob_empty)
col_collection.objects.link(ob_plane)

# ---- scene / render settings (as saved in the file)
scene.frame_start = 1; scene.frame_end = 250; scene.frame_set(0)
scene.render.engine = 'BLENDER_EEVEE_NEXT'
scene.cycles.sampling_pattern = 'TABULATED_SOBOL'
scene.view_settings.view_transform = 'Filmic'
bpy.context.view_layer.update()

# ---- added for rendering (the .blend has no active camera and no usable light): camera, sun
cam_auto = bpy.data.cameras.new('AutoCamera')
cam_auto.lens = 50.0
cam_auto.sensor_width = 36.0
cam_auto.clip_end = 1000.0
ob_auto_camera = bpy.data.objects.new('AutoCamera', cam_auto)
scene.collection.objects.link(ob_auto_camera)
ob_auto_camera.location = (5.84164, -7.20817, 4.71749)
ob_auto_camera.rotation_euler = (1.09748, -7.21219e-08, 0.694738)
scene.camera = ob_auto_camera
light_auto_sun = bpy.data.lights.new('AutoSun', 'SUN')
light_auto_sun.energy = 3.0
light_auto_sun.angle = 0.0523599
ob_auto_sun = bpy.data.objects.new('AutoSun', light_auto_sun)
scene.collection.objects.link(ob_auto_sun)
ob_auto_sun.rotation_euler = (0.872665, 0.174533, 0.523599)
bpy.context.view_layer.update()
